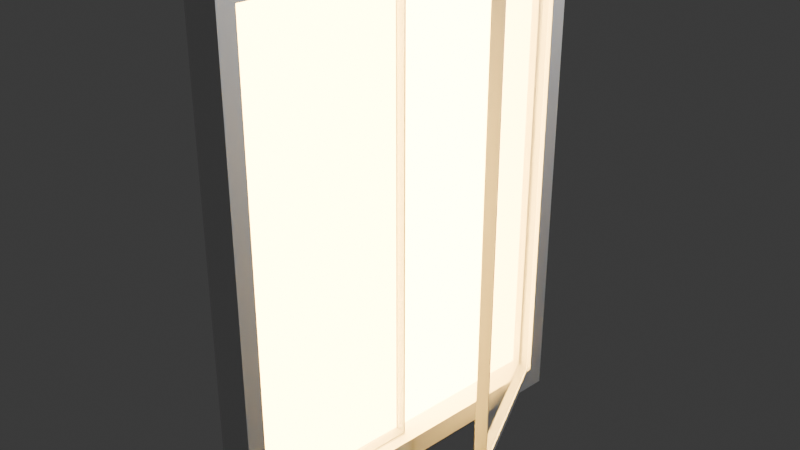 # Source: window.blend  (saved by Blender 5.2.45; exported with 4.5.12 LTS)
import bpy
from mathutils import Matrix  # noqa: F401  (used for matrix-valued properties, if any)

bpy.ops.wm.read_factory_settings(use_empty=True)
scene = bpy.context.scene
scene.name = 'Scene'

# ---- collections
col_collection = bpy.data.collections.new('Collection'); scene.collection.children.link(col_collection)

# ---- materials (node trees are filled in below, after node groups)
mat_material = bpy.data.materials.new('Material')
mat_material.alpha_threshold = 0.0
mat_material.use_backface_culling_lightprobe_volume = False
mat_material.roughness = 0.5
mat_material.line_color = (0.0, 0.0, 0.0, 1.0)
mat_material_001 = bpy.data.materials.new('Material.001')
mat_material_002 = bpy.data.materials.new('Material.002')

# ---- material node trees
mat_material.use_nodes = True; mat_material.node_tree.nodes.clear()
_N = mat_material.node_tree.nodes; _L = mat_material.node_tree.links
n0 = _N.new('ShaderNodeOutputMaterial'); n0.name = 'Material Output'; n0.location = (200, 100)
n1 = _N.new('ShaderNodeBsdfPrincipled'); n1.name = 'Principled BSDF'; n1.location = (-200, 100)
n1.inputs[10].default_value = 0.005
_L.new(n1.outputs[0], n0.inputs[0])
n0.is_active_output = True
mat_material_001.use_nodes = True; mat_material_001.node_tree.nodes.clear()
_N = mat_material_001.node_tree.nodes; _L = mat_material_001.node_tree.links
n0 = _N.new('ShaderNodeOutputMaterial'); n0.name = 'Material Output'; n0.location = (200, 100)
n1 = _N.new('ShaderNodeEmission'); n1.name = 'Emission'; n1.location = (-200, 100)
n1.inputs[0].default_value = (1.0, 0.5785, 0.1086, 1.0)
n1.inputs[1].default_value = 42.2
_L.new(n1.outputs[0], n0.inputs[0])
n0.is_active_output = True
mat_material_002.use_nodes = True; mat_material_002.node_tree.nodes.clear()
_N = mat_material_002.node_tree.nodes; _L = mat_material_002.node_tree.links
n0 = _N.new('ShaderNodeOutputMaterial'); n0.name = 'Material Output'; n0.location = (200, 100)
n1 = _N.new('ShaderNodeMixShader'); n1.name = 'Mix Shader'; n1.location = (8, 79)
n2 = _N.new('ShaderNodeBsdfTransparent'); n2.name = 'Transparent BSDF'; n2.location = (-264, -164)
n3 = _N.new('ShaderNodeBsdfAnisotropic'); n3.name = 'Glossy BSDF'; n3.location = (-292, 61)
n3.width = 160
n3.inputs[1].default_value = 1.0
n4 = _N.new('ShaderNodeFresnel'); n4.name = 'Fresnel'; n4.location = (-223, 210)
n4.inputs[0].default_value = 14.3
_L.new(n1.outputs[0], n0.inputs[0])
_L.new(n2.outputs[0], n1.inputs[2])
_L.new(n3.outputs[0], n1.inputs[1])
_L.new(n4.outputs[0], n1.inputs[0])
n0.is_active_output = True

# ---- world
world_world = bpy.data.worlds.new('World'); scene.world = world_world
world_world.use_nodes = True; world_world.node_tree.nodes.clear()
_N = world_world.node_tree.nodes; _L = world_world.node_tree.links
n0 = _N.new('ShaderNodeOutputWorld'); n0.name = 'World Output'; n0.location = (200, 100)
n1 = _N.new('ShaderNodeBackground'); n1.name = 'Background'; n1.location = (-200, 100)
n1.inputs[0].default_value = (0.05088, 0.05088, 0.05088, 1.0)
_L.new(n1.outputs[0], n0.inputs[0])
n0.is_active_output = True
world_world.color = (0.05088, 0.05088, 0.05088)
world_world.sun_shadow_jitter_overblur = 0.0

# ---- cameras
cam_camera = bpy.data.cameras.new('Camera')
cam_camera.clip_end = 100.0
cam_camera.ortho_scale = 7.314

# ---- lights
light_light = bpy.data.lights.new('Light', 'POINT')
light_light.energy = 1000.0
light_light.shadow_soft_size = 0.1

# ---- meshes
me_cube = bpy.data.meshes.new('Cube')
me_cube.from_pydata([(1.0, 0.9119, 0.9119), (1.0, 0.9119, -0.9119), (1.0, -0.9119, 0.9119), (1.0, -0.9119, -0.9119), (-1.0, 1.0, 1.0), (-1.0, 1.0, -1.0), (-1.0, -1.0, 1.0), (-1.0, -1.0, -1.0), (1.0, 1.0, 1.0), (1.0, 1.0, -1.0), (1.0, -1.0, 1.0), (1.0, -1.0, -1.0), (-0.484, 0.9119, 0.9119), (-0.484, 0.9119, -0.9119), (-0.484, -0.9119, 0.9119), (-0.484, -0.9119, -0.9119)], [], [(8, 4, 6, 10), (11, 10, 6, 7), (7, 6, 4, 5), (5, 9, 11, 7), (2, 3, 15, 14), (5, 4, 8, 9), (0, 1, 9, 8), (3, 2, 10, 11), (2, 0, 8, 10), (1, 3, 11, 9), (13, 12, 14, 15), (0, 2, 14, 12), (1, 0, 12, 13), (3, 1, 13, 15)])
_uv = me_cube.uv_layers.new(name='UVMap')
_uv.uv.foreach_set('vector', [0.625, 0.5, 0.875, 0.5, 0.875, 0.75, 0.625, 0.75, 0.375, 0.75, 0.625, 0.75, 0.625, 1.0, 0.375, 1.0, 0.375, 0.0, 0.625, 0.0, 0.625, 0.25, 0.375, 0.25, 0.125, 0.5, 0.375, 0.5, 0.375, 0.75, 0.125, 0.75, 0.614, 0.739, 0.386, 0.739, 0.386, 0.739, 0.614, 0.739, 0.375, 0.25, 0.625, 0.25, 0.625, 0.5, 0.375, 0.5, 0.614, 0.511, 0.386, 0.511, 0.375, 0.5, 0.625, 0.5, 0.386, 0.739, 0.614, 0.739, 0.625, 0.75, 0.375, 0.75, 0.614, 0.739, 0.614, 0.511, 0.625, 0.5, 0.625, 0.75, 0.386, 0.511, 0.386, 0.739, 0.375, 0.75, 0.375, 0.5, 0.386, 0.511, 0.614, 0.511, 0.614, 0.739, 0.386, 0.739, 0.614, 0.511, 0.614, 0.739, 0.614, 0.739, 0.614, 0.511, 0.386, 0.511, 0.614, 0.511, 0.614, 0.511, 0.386, 0.511, 0.386, 0.739, 0.386, 0.511, 0.386, 0.511, 0.386, 0.739])
me_cube.materials.append(mat_material)
me_cube.use_mirror_vertex_groups = False
me_cube.update()
me_cube_001 = bpy.data.meshes.new('Cube.001')
me_cube_001.from_pydata([(-1.0, -1.0, -1.0), (-1.0, -1.0, 1.0), (-1.0, 1.0, -1.0), (-1.0, 1.0, 1.0), (1.0, -1.0, -1.0), (1.0, -1.0, 1.0), (1.0, 1.0, -1.0), (1.0, 1.0, 1.0)], [], [(0, 1, 3, 2), (2, 3, 7, 6), (6, 7, 5, 4), (4, 5, 1, 0), (2, 6, 4, 0), (7, 3, 1, 5)])
_uv = me_cube_001.uv_layers.new(name='UVMap')
_uv.uv.foreach_set('vector', [0.375, 0.0, 0.625, 0.0, 0.625, 0.25, 0.375, 0.25, 0.375, 0.25, 0.625, 0.25, 0.625, 0.5, 0.375, 0.5, 0.375, 0.5, 0.625, 0.5, 0.625, 0.75, 0.375, 0.75, 0.375, 0.75, 0.625, 0.75, 0.625, 1.0, 0.375, 1.0, 0.125, 0.5, 0.375, 0.5, 0.375, 0.75, 0.125, 0.75, 0.625, 0.5, 0.875, 0.5, 0.875, 0.75, 0.625, 0.75])
me_cube_001.materials.append(mat_material_001)
me_cube_001.update()
me_cube_002 = bpy.data.meshes.new('Cube.002')
me_cube_002.from_pydata([(-1.0, -1.0, -1.0), (-1.0, -1.0, 1.0), (-1.0, 1.0, -1.0), (-1.0, 1.0, 1.0), (1.0, -1.0, -1.0), (1.0, -1.0, 1.0), (1.0, 1.0, -1.0), (1.0, 1.0, 1.0)], [], [(0, 1, 3, 2), (2, 3, 7, 6), (6, 7, 5, 4), (4, 5, 1, 0), (2, 6, 4, 0), (7, 3, 1, 5)])
_uv = me_cube_002.uv_layers.new(name='UVMap')
_uv.uv.foreach_set('vector', [0.375, 0.0, 0.625, 0.0, 0.625, 0.25, 0.375, 0.25, 0.375, 0.25, 0.625, 0.25, 0.625, 0.5, 0.375, 0.5, 0.375, 0.5, 0.625, 0.5, 0.625, 0.75, 0.375, 0.75, 0.375, 0.75, 0.625, 0.75, 0.625, 1.0, 0.375, 1.0, 0.125, 0.5, 0.375, 0.5, 0.375, 0.75, 0.125, 0.75, 0.625, 0.5, 0.875, 0.5, 0.875, 0.75, 0.625, 0.75])
me_cube_002.materials.append(mat_material_002)
me_cube_002.update()
me_cube_003 = bpy.data.meshes.new('Cube.003')
me_cube_003.from_pydata([(-1.0, -1.0, -1.0), (-1.0, -1.0, 1.0), (-1.0, 1.0, -1.0), (-1.0, 1.0, 1.0), (1.0, -1.0, -1.0), (1.0, -1.0, 1.0), (1.0, 1.0, -1.0), (1.0, 1.0, 1.0)], [], [(0, 1, 3, 2), (2, 3, 7, 6), (6, 7, 5, 4), (4, 5, 1, 0), (2, 6, 4, 0), (7, 3, 1, 5)])
_uv = me_cube_003.uv_layers.new(name='UVMap')
_uv.uv.foreach_set('vector', [0.375, 0.0, 0.625, 0.0, 0.625, 0.25, 0.375, 0.25, 0.375, 0.25, 0.625, 0.25, 0.625, 0.5, 0.375, 0.5, 0.375, 0.5, 0.625, 0.5, 0.625, 0.75, 0.375, 0.75, 0.375, 0.75, 0.625, 0.75, 0.625, 1.0, 0.375, 1.0, 0.125, 0.5, 0.375, 0.5, 0.375, 0.75, 0.125, 0.75, 0.625, 0.5, 0.875, 0.5, 0.875, 0.75, 0.625, 0.75])
me_cube_003.materials.append(mat_material_002)
me_cube_003.update()
me_cube_004 = bpy.data.meshes.new('Cube.004')
me_cube_004.from_pydata([(-1.0, -1.0, -1.0), (-0.8844, -0.9697, 0.9695), (-1.0, -1.0, 1.0), (-0.8844, -0.9697, -0.9695), (-1.0, 1.0, -1.0), (0.7162, -0.9627, 0.9695), (0.7162, -0.9627, -0.9695), (-0.8846, 0.9815, 0.9695), (0.7161, 0.9885, 0.9695), (-1.0, 1.0, 1.0), (0.7161, 0.9885, -0.9695), (-0.8846, 0.9815, -0.9695), (1.0, -1.0, -1.0), (1.0, -1.0, 1.0), (1.0, 1.0, -1.0), (1.0, 1.0, 1.0), (1.0, 0.9815, -0.9695), (1.0, 0.9815, 0.9695), (1.0, -0.9697, -0.9695), (1.0, -0.9697, 0.9695), (-1.0, -0.9627, 0.9695), (-1.0, -0.9627, -0.9695), (-1.0, 0.9885, -0.9695), (-1.0, 0.9885, 0.9695), (-0.8844, -0.9627, 0.9695), (-0.8844, -0.9627, -0.9695), (0.7161, 0.9815, 0.9695), (0.7161, 0.9815, -0.9695)], [], [(9, 4, 22, 23), (4, 0, 2, 9, 23, 20, 21, 22), (4, 9, 15, 14), (16, 14, 15, 17), (19, 17, 15, 13, 12, 14, 16, 18), (12, 13, 2, 0), (4, 14, 12, 0), (15, 9, 2, 13), (24, 1, 3, 25), (27, 16, 17, 26), (18, 3, 1, 19), (26, 17, 19, 1, 24, 5), (24, 7, 26, 5), (25, 3, 18, 16, 27, 6), (27, 11, 25, 6), (10, 8, 23, 22), (26, 8, 10, 27), (20, 24, 25, 21), (7, 24, 20, 23, 8, 26), (11, 27, 10, 22, 21, 25)])
me_cube_004.polygons.foreach_set('material_index', [0, 0, 0, 0, 0, 0, 0, 0, 0, 0, 0, 0, 0, 0, 0, 1, 1, 1, 1, 1])
_uv = me_cube_004.uv_layers.new(name='UVMap')
_uv.uv.foreach_set('vector', [0.625, 0.25, 0.375, 0.25, 0.3788, 0.2486, 0.6212, 0.2486, 0.375, 0.25, 0.375, 0.0, 0.625, 0.0, 0.625, 0.25, 0.6212, 0.2486, 0.6212, 0.004662, 0.3788, 0.004662, 0.3788, 0.2486, 0.375, 0.25, 0.625, 0.25, 0.625, 0.5, 0.375, 0.5, 0.3788, 0.5023, 0.375, 0.5, 0.625, 0.5, 0.6212, 0.5023, 0.6212, 0.7462, 0.6212, 0.5023, 0.625, 0.5, 0.625, 0.75, 0.375, 0.75, 0.375, 0.5, 0.3788, 0.5023, 0.3788, 0.7462, 0.375, 0.75, 0.625, 0.75, 0.625, 1.0, 0.375, 1.0, 0.125, 0.5, 0.375, 0.5, 0.375, 0.75, 0.125, 0.75, 0.625, 0.5, 0.875, 0.5, 0.875, 0.75, 0.625, 0.75, 0.375, 0.0008989, 0.375, 2.98e-08, 0.625, 0.0, 0.625, 0.0008988, 0.625, 0.446, 0.625, 0.4807, 0.375, 0.4807, 0.375, 0.446, 0.625, 0.7693, 0.625, 1.0, 0.375, 1.0, 0.375, 0.7693, 0.321, 0.5, 0.3557, 0.5, 0.3557, 0.75, 0.125, 0.75, 0.125, 0.7491, 0.321, 0.7491, 0.125, 0.7491, 0.125, 0.5, 0.321, 0.5, 0.321, 0.7491, 0.875, 0.7491, 0.875, 0.75, 0.6443, 0.75, 0.6443, 0.5, 0.679, 0.5, 0.679, 0.7491, 0.679, 0.5, 0.875, 0.5, 0.875, 0.7491, 0.679, 0.7491, 0.625, 0.5, 0.375, 0.5, 0.375, 0.2899, 0.625, 0.2899, 0.375, 0.5009, 0.375, 0.5, 0.625, 0.5, 0.625, 0.5009, 0.375, 0.9601, 0.375, 0.946, 0.625, 0.946, 0.625, 0.9601, 0.179, 0.5009, 0.179, 0.75, 0.1649, 0.75, 0.1649, 0.5, 0.375, 0.5, 0.375, 0.5009, 0.821, 0.5009, 0.625, 0.5009, 0.625, 0.5, 0.8351, 0.5, 0.8351, 0.75, 0.821, 0.75])
me_cube_004.materials.append(None)
me_cube_004.materials.append(mat_material_002)
me_cube_004.update()
me_cube_005 = bpy.data.meshes.new('Cube.005')
me_cube_005.from_pydata([(-1.0, -1.0, -1.0), (-0.8844, -0.9697, 0.9695), (-1.0, -1.0, 1.0), (-0.8844, -0.9697, -0.9695), (-1.0, 1.0, -1.0), (0.7162, -0.9627, 0.9695), (0.7162, -0.9627, -0.9695), (-0.8846, 0.9815, 0.9695), (0.7161, 0.9885, 0.9695), (-1.0, 1.0, 1.0), (0.7161, 0.9885, -0.9695), (-0.8846, 0.9815, -0.9695), (1.0, -1.0, -1.0), (1.0, -1.0, 1.0), (1.0, 1.0, -1.0), (1.0, 1.0, 1.0), (1.0, 0.9815, -0.9695), (1.0, 0.9815, 0.9695), (1.0, -0.9697, -0.9695), (1.0, -0.9697, 0.9695), (-1.0, -0.9627, 0.9695), (-1.0, -0.9627, -0.9695), (-1.0, 0.9885, -0.9695), (-1.0, 0.9885, 0.9695), (-0.8844, -0.9627, 0.9695), (-0.8844, -0.9627, -0.9695), (0.7161, 0.9815, 0.9695), (0.7161, 0.9815, -0.9695)], [], [(9, 4, 22, 23), (4, 0, 2, 9, 23, 20, 21, 22), (4, 9, 15, 14), (16, 14, 15, 17), (19, 17, 15, 13, 12, 14, 16, 18), (12, 13, 2, 0), (4, 14, 12, 0), (15, 9, 2, 13), (24, 1, 3, 25), (27, 16, 17, 26), (18, 3, 1, 19), (26, 17, 19, 1, 24, 5), (24, 7, 26, 5), (25, 3, 18, 16, 27, 6), (27, 11, 25, 6), (10, 8, 23, 22), (26, 8, 10, 27), (20, 24, 25, 21), (7, 24, 20, 23, 8, 26), (11, 27, 10, 22, 21, 25)])
me_cube_005.polygons.foreach_set('material_index', [0, 0, 0, 0, 0, 0, 0, 0, 0, 0, 0, 0, 0, 0, 0, 1, 1, 1, 1, 1])
_uv = me_cube_005.uv_layers.new(name='UVMap')
_uv.uv.foreach_set('vector', [0.625, 0.25, 0.375, 0.25, 0.3788, 0.2486, 0.6212, 0.2486, 0.375, 0.25, 0.375, 0.0, 0.625, 0.0, 0.625, 0.25, 0.6212, 0.2486, 0.6212, 0.004662, 0.3788, 0.004662, 0.3788, 0.2486, 0.375, 0.25, 0.625, 0.25, 0.625, 0.5, 0.375, 0.5, 0.3788, 0.5023, 0.375, 0.5, 0.625, 0.5, 0.6212, 0.5023, 0.6212, 0.7462, 0.6212, 0.5023, 0.625, 0.5, 0.625, 0.75, 0.375, 0.75, 0.375, 0.5, 0.3788, 0.5023, 0.3788, 0.7462, 0.375, 0.75, 0.625, 0.75, 0.625, 1.0, 0.375, 1.0, 0.125, 0.5, 0.375, 0.5, 0.375, 0.75, 0.125, 0.75, 0.625, 0.5, 0.875, 0.5, 0.875, 0.75, 0.625, 0.75, 0.375, 0.0008989, 0.375, 2.98e-08, 0.625, 0.0, 0.625, 0.0008988, 0.625, 0.446, 0.625, 0.4807, 0.375, 0.4807, 0.375, 0.446, 0.625, 0.7693, 0.625, 1.0, 0.375, 1.0, 0.375, 0.7693, 0.321, 0.5, 0.3557, 0.5, 0.3557, 0.75, 0.125, 0.75, 0.125, 0.7491, 0.321, 0.7491, 0.125, 0.7491, 0.125, 0.5, 0.321, 0.5, 0.321, 0.7491, 0.875, 0.7491, 0.875, 0.75, 0.6443, 0.75, 0.6443, 0.5, 0.679, 0.5, 0.679, 0.7491, 0.679, 0.5, 0.875, 0.5, 0.875, 0.7491, 0.679, 0.7491, 0.625, 0.5, 0.375, 0.5, 0.375, 0.2899, 0.625, 0.2899, 0.375, 0.5009, 0.375, 0.5, 0.625, 0.5, 0.625, 0.5009, 0.375, 0.9601, 0.375, 0.946, 0.625, 0.946, 0.625, 0.9601, 0.179, 0.5009, 0.179, 0.75, 0.1649, 0.75, 0.1649, 0.5, 0.375, 0.5, 0.375, 0.5009, 0.821, 0.5009, 0.625, 0.5009, 0.625, 0.5, 0.8351, 0.5, 0.8351, 0.75, 0.821, 0.75])
me_cube_005.materials.append(None)
me_cube_005.materials.append(mat_material_002)
me_cube_005.update()

# ---- objects
ob_cube = bpy.data.objects.new('Cube', me_cube)
ob_light = bpy.data.objects.new('Light', light_light)
ob_camera = bpy.data.objects.new('Camera', cam_camera)
ob_cube_001 = bpy.data.objects.new('Cube.001', me_cube_001)
ob_cube_002 = bpy.data.objects.new('Cube.002', me_cube_002)
ob_cube_003 = bpy.data.objects.new('Cube.003', me_cube_003)
ob_cube_004 = bpy.data.objects.new('Cube.004', me_cube_004)
ob_cube_005 = bpy.data.objects.new('Cube.005', me_cube_005)

# ---- transforms, parenting, visibility, modifiers, constraints
ob_cube.location = (0.0, 0.0, 0.0)
ob_cube.scale = (0.2217, 2.164, 2.881)
ob_cube.lock_rotations_4d = False
ob_cube.empty_display_type = 'ARROWS'
ob_cube.lineart.crease_threshold = 0.0
ob_light.location = (4.076, 1.005, 5.904)
ob_light.rotation_euler = (0.6503, 0.05522, 1.866)
ob_light.lock_rotations_4d = False
ob_light.empty_display_type = 'ARROWS'
ob_light.color = (0.0, 0.0, 0.0, 0.0)
ob_light.lineart.crease_threshold = 0.0
ob_camera.location = (7.359, -6.926, 4.958)
ob_camera.rotation_euler = (1.109, 0.0, 0.8149)
ob_camera.lock_rotations_4d = False
ob_camera.empty_display_type = 'ARROWS'
ob_camera.color = (0.0, 0.0, 0.0, 0.0)
ob_camera.display_type = 'WIRE'
ob_camera.lineart.crease_threshold = 0.0
ob_cube_001.location = (-0.08728, 0.0, 0.0)
ob_cube_001.scale = (0.0312, 2.031, 2.717)
ob_cube_002.location = (0.5494, 1.1, 0.0)
ob_cube_002.rotation_euler = (0.0, -0.0, 0.4824)
ob_cube_002.scale = (0.06491, 0.9868, 2.618)
ob_cube_003.location = (0.04934, -1.012, 0.0)
ob_cube_003.scale = (0.06491, 0.9868, 2.618)
ob_cube_004.location = (0.5727, 1.097, 0.0)
ob_cube_004.rotation_euler = (0.0, -0.0, 0.4824)
ob_cube_004.scale = (0.06357, 1.011, -2.701)
ob_cube_005.location = (0.0178, -1.001, 0.0)
ob_cube_005.scale = (0.06357, 1.011, -2.701)

# ---- collection membership
col_collection.objects.link(ob_cube)
col_collection.objects.link(ob_light)
col_collection.objects.link(ob_camera)
col_collection.objects.link(ob_cube_001)
col_collection.objects.link(ob_cube_002)
col_collection.objects.link(ob_cube_003)
col_collection.objects.link(ob_cube_004)
col_collection.objects.link(ob_cube_005)

# ---- scene / render settings (as saved in the file)
scene.camera = ob_camera
scene.frame_start = 1; scene.frame_end = 250; scene.frame_set(1)
scene.render.engine = 'BLENDER_EEVEE_NEXT'
scene.render.bake_bias = 0.0
scene.render.bake_samples = 0
scene.render.compositor_device = 'GPU'
scene.eevee.use_volume_custom_range = False
scene.eevee.fast_gi_thickness_near = 0.1
scene.eevee.fast_gi_thickness_far = 0.0
scene.eevee.ray_tracing_options.screen_trace_thickness = 0.1
scene.eevee.use_raytracing = True
bpy.context.view_layer.update()
